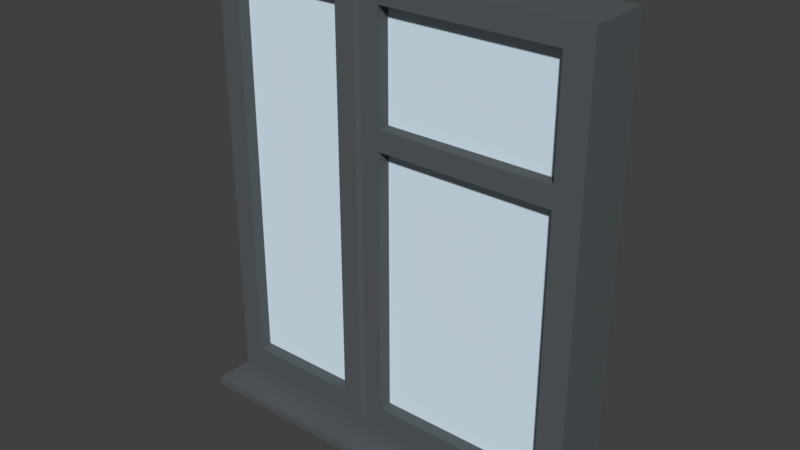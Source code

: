 # Source: FENSTER_02B.blend  (saved by Blender 2.79.0; exported with 4.5.12 LTS)
import bpy
from mathutils import Matrix  # noqa: F401  (used for matrix-valued properties, if any)

bpy.ops.wm.read_factory_settings(use_empty=True)
scene = bpy.context.scene
scene.name = 'Scene'

# ---- collections
col_collection_1 = bpy.data.collections.new('Collection 1'); scene.collection.children.link(col_collection_1)

# ---- materials (node trees are filled in below, after node groups)
mat_material_015 = bpy.data.materials.new('Material.015')
mat_material_015.alpha_threshold = 0.0
mat_material_015.use_transparent_shadow = False
mat_material_015.diffuse_color = (0.09607, 0.1092, 0.1154, 1.0)
mat_material_015.roughness = 0.5
mat_untitled_003 = bpy.data.materials.new('Untitled.003')
mat_untitled_003.alpha_threshold = 0.0
mat_untitled_003.use_transparent_shadow = False
mat_untitled_003.diffuse_color = (0.7379, 0.8879, 1.0, 1.0)
mat_untitled_003.roughness = 0.5
mat_untitled_003.specular_intensity = 0.8
mat_material_024 = bpy.data.materials.new('Material.024')
mat_material_024.alpha_threshold = 0.0
mat_material_024.use_transparent_shadow = False
mat_material_024.diffuse_color = (0.5935, 0.5935, 0.5935, 1.0)
mat_material_024.roughness = 0.5
mat_material_020 = bpy.data.materials.new('Material.020')
mat_material_020.alpha_threshold = 0.0
mat_material_020.use_transparent_shadow = False
mat_material_020.diffuse_color = (0.8, 0.5212, 0.02709, 1.0)
mat_material_020.roughness = 0.5
mat_material_019 = bpy.data.materials.new('Material.019')
mat_material_019.alpha_threshold = 0.0
mat_material_019.use_transparent_shadow = False
mat_material_019.diffuse_color = (0.6632, 0.7604, 0.8, 1.0)
mat_material_019.roughness = 0.5
mat_material_018 = bpy.data.materials.new('Material.018')
mat_material_018.alpha_threshold = 0.0
mat_material_018.use_transparent_shadow = False
mat_material_018.diffuse_color = (0.7379, 0.8879, 1.0, 1.0)
mat_material_018.roughness = 0.5
mat_material_018.specular_intensity = 0.8

# ---- material node trees

# ---- world
world_world = bpy.data.worlds.new('World'); scene.world = world_world
world_world.color = (0.05088, 0.05088, 0.05088)
world_world.use_sun_shadow = False
world_world.sun_shadow_jitter_overblur = 0.0
world_world.cycles.sampling_method = 'MANUAL'

# ---- meshes
me_plane_003 = bpy.data.meshes.new('Plane.003')
me_plane_003.from_pydata([(-12.62, -3.789, -5.901), (-12.6, -3.789, 6.352), (-12.62, -2.033, -5.901), (-12.6, -2.033, 6.352), (-1.938, -3.789, -5.92), (-1.917, -3.789, 6.334), (-1.938, -2.033, -5.92), (-1.917, -2.033, 6.334), (-11.99, -2.033, -5.902), (-11.97, -2.033, 6.351), (-11.99, -3.789, -5.902), (-11.97, -3.789, 6.351), (-8.724, -2.033, 6.346), (-8.745, -3.789, -5.908), (-8.745, -2.033, -5.908), (-8.724, -3.789, 6.346), (-7.433, -2.033, 6.343), (-7.454, -3.789, -5.91), (-7.454, -2.033, -5.91), (-7.433, -3.789, 6.343), (-2.637, -2.033, 6.335), (-2.659, -3.789, -5.918), (-2.659, -2.033, -5.918), (-2.637, -3.789, 6.335), (-12.6, -3.789, 5.733), (-12.6, -2.033, 5.733), (-1.918, -2.033, 5.714), (-1.918, -3.789, 5.714), (-11.97, -3.789, 5.731), (-11.97, -2.033, 5.731), (-8.725, -3.789, 5.726), (-8.725, -2.033, 5.726), (-7.434, -3.789, 5.724), (-7.434, -2.033, 5.724), (-2.638, -3.789, 5.715), (-2.638, -2.033, 5.715), (-12.62, -2.033, -5.183), (-1.937, -2.033, -5.202), (-1.937, -3.789, -5.202), (-11.99, -3.789, -5.184), (-11.99, -2.033, -5.184), (-8.744, -3.789, -5.19), (-8.744, -2.033, -5.19), (-7.453, -3.789, -5.192), (-7.453, -2.033, -5.192), (-2.657, -3.789, -5.2), (-2.657, -2.033, -5.2), (-12.62, -3.789, -5.183), (-12.61, -3.789, 2.771), (-12.61, -2.033, 2.771), (-1.923, -2.033, 2.752), (-1.923, -3.789, 2.752), (-11.98, -3.789, 2.77), (-11.98, -2.033, 2.77), (-8.73, -3.789, 2.764), (-8.73, -2.033, 2.764), (-7.439, -3.789, 2.762), (-7.439, -2.033, 2.762), (-2.644, -3.789, 2.753), (-2.644, -2.033, 2.753), (-12.61, -2.033, 2.202), (-1.924, -2.033, 2.184), (-1.924, -3.789, 2.184), (-11.98, -3.789, 2.201), (-11.98, -2.033, 2.201), (-8.731, -3.789, 2.195), (-8.731, -2.033, 2.195), (-7.44, -3.789, 2.193), (-7.44, -2.033, 2.193), (-2.645, -3.789, 2.185), (-2.645, -2.033, 2.185), (-12.61, -3.789, 2.202), (-8.089, -2.163, -5.909), (-8.068, -3.659, 6.345), (-8.068, -2.163, 6.345), (-8.089, -3.659, -5.909), (-8.069, -2.163, 5.725), (-8.069, -3.659, 5.725), (-8.088, -3.659, -5.191), (-8.088, -2.163, -5.191), (-8.074, -3.659, 2.763), (-8.074, -2.163, 2.763), (-8.075, -2.163, 2.194), (-8.075, -3.659, 2.194), (-8.165, -2.033, -5.909), (-8.144, -3.789, 6.345), (-8.145, -3.789, 5.725), (-8.164, -3.789, -5.191), (-8.15, -3.789, 2.763), (-8.151, -3.789, 2.194), (-8.144, -2.033, 6.345), (-8.165, -3.789, -5.909), (-8.145, -2.033, 5.725), (-8.164, -2.033, -5.191), (-8.15, -2.033, 2.763), (-8.151, -2.033, 2.194), (-7.996, -2.033, 6.344), (-8.017, -3.789, -5.909), (-7.997, -2.033, 5.725), (-8.016, -2.033, -5.191), (-8.002, -2.033, 2.763), (-8.003, -2.033, 2.194), (-8.017, -2.033, -5.909), (-7.996, -3.789, 6.344), (-7.997, -3.789, 5.725), (-8.016, -3.789, -5.191), (-8.002, -3.789, 2.763), (-8.003, -3.789, 2.194), (-12.62, -2.033, -6.114), (-12.62, -3.789, -6.114), (-12.0, -2.033, -6.115), (-1.939, -3.789, -6.133), (-1.939, -2.033, -6.133), (-2.659, -3.789, -6.131), (-8.746, -2.033, -6.121), (-12.0, -3.789, -6.115), (-8.746, -3.789, -6.121), (-8.166, -2.033, -6.122), (-8.018, -3.789, -6.122), (-7.455, -3.789, -6.123), (-2.659, -2.033, -6.131), (-7.455, -2.033, -6.123), (-8.018, -2.033, -6.122), (-8.089, -2.163, -6.122), (-8.166, -3.789, -6.122), (-8.089, -3.659, -6.122), (-2.659, -4.88, -5.918), (-1.938, -4.88, -5.92), (-12.62, -4.88, -5.901), (-12.0, -4.88, -5.902), (-8.746, -4.88, -5.908), (-8.017, -4.88, -5.909), (-7.455, -4.88, -5.91), (-8.746, -4.88, -6.121), (-12.0, -4.88, -6.115), (-1.939, -4.88, -6.133), (-8.018, -4.88, -6.122), (-8.089, -4.88, -5.909), (-8.09, -4.88, -6.122), (-8.166, -4.88, -5.909), (-2.659, -4.88, -6.131), (-12.62, -4.88, -6.114), (-7.455, -4.88, -6.123), (-8.166, -4.88, -6.122), (-8.738, -3.789, -1.497), (-8.738, -2.033, -1.497), (-7.447, -3.789, -1.499), (-7.447, -2.033, -1.499), (-8.081, -3.659, -1.498), (-8.081, -2.163, -1.498), (-8.158, -2.033, -1.498), (-8.158, -3.789, -1.498), (-8.01, -3.789, -1.498), (-8.01, -2.033, -1.498), (-8.741, -3.789, -3.344), (-8.741, -2.033, -3.344), (-7.45, -3.789, -3.346), (-7.45, -2.033, -3.346), (-8.085, -3.659, -3.345), (-8.085, -2.163, -3.345), (-8.161, -2.033, -3.345), (-8.161, -3.789, -3.345), (-8.013, -3.789, -3.345), (-8.013, -2.033, -3.345), (-8.739, -3.789, -2.42), (-8.739, -2.033, -2.42), (-7.448, -3.789, -2.423), (-7.448, -2.033, -2.423), (-8.083, -3.659, -2.421), (-8.083, -2.163, -2.421), (-8.159, -2.033, -2.421), (-8.159, -3.789, -2.421), (-8.011, -3.789, -2.422), (-8.011, -2.033, -2.422), (-8.352, -1.697, -1.959), (-8.545, -1.697, -1.959), (-8.353, -1.697, -2.421), (-8.546, -1.697, -2.421), (-7.808, -2.033, 6.344), (-7.621, -2.033, 6.344), (-7.83, -3.789, -5.909), (-7.642, -3.789, -5.91), (-7.809, -2.033, 5.724), (-7.622, -2.033, 5.724), (-7.828, -2.033, -5.191), (-7.641, -2.033, -5.192), (-7.814, -2.033, 2.762), (-7.627, -2.033, 2.762), (-7.815, -2.033, 2.194), (-7.628, -2.033, 2.194), (-7.642, -2.033, -5.91), (-7.83, -2.033, -5.909), (-7.621, -3.789, 6.344), (-7.808, -3.789, 6.344), (-7.622, -3.789, 5.724), (-7.809, -3.789, 5.724), (-7.641, -3.789, -5.192), (-7.828, -3.789, -5.191), (-7.627, -3.789, 2.762), (-7.814, -3.789, 2.762), (-7.628, -3.789, 2.194), (-7.815, -3.789, 2.194), (-7.83, -3.789, -6.122), (-7.642, -3.789, -6.123), (-7.642, -2.033, -6.123), (-7.83, -2.033, -6.122), (-7.83, -4.88, -5.909), (-7.642, -4.88, -5.91), (-7.83, -4.88, -6.122), (-7.643, -4.88, -6.123), (-7.634, -3.789, -1.499), (-7.822, -3.789, -1.499), (-7.822, -2.033, -1.499), (-7.634, -2.033, -1.499), (-7.825, -2.033, -3.345), (-7.638, -2.033, -3.345), (-7.638, -3.789, -3.345), (-7.825, -3.789, -3.345), (-7.635, -1.697, -1.961), (-7.823, -1.697, -1.96), (-7.636, -3.789, -2.422), (-7.824, -3.789, -2.422), (-8.359, -2.033, -5.909), (-8.552, -2.033, -5.908), (-8.337, -3.789, 6.345), (-8.531, -3.789, 6.345), (-8.338, -3.789, 5.725), (-8.532, -3.789, 5.725), (-8.357, -3.789, -5.191), (-8.551, -3.789, -5.19), (-8.344, -3.789, 2.763), (-8.537, -3.789, 2.764), (-8.345, -3.789, 2.195), (-8.538, -3.789, 2.195), (-8.531, -2.033, 6.345), (-8.337, -2.033, 6.345), (-8.552, -3.789, -5.908), (-8.359, -3.789, -5.909), (-8.532, -2.033, 5.725), (-8.338, -2.033, 5.725), (-8.551, -2.033, -5.19), (-8.357, -2.033, -5.191), (-8.537, -2.033, 2.764), (-8.344, -2.033, 2.763), (-8.538, -2.033, 2.195), (-8.345, -2.033, 2.195), (-8.359, -2.033, -6.122), (-8.552, -2.033, -6.121), (-8.552, -3.789, -6.121), (-8.359, -3.789, -6.122), (-8.552, -4.88, -5.908), (-8.359, -4.88, -5.909), (-8.553, -4.88, -6.121), (-8.359, -4.88, -6.122), (-8.544, -2.033, -1.498), (-8.351, -2.033, -1.498), (-8.351, -3.789, -1.498), (-8.544, -3.789, -1.498), (-8.354, -3.789, -3.344), (-8.548, -3.789, -3.344), (-8.548, -2.033, -3.344), (-8.354, -2.033, -3.344), (-8.353, -3.789, -2.421), (-8.546, -3.789, -2.421), (-7.636, -1.697, -2.422), (-7.824, -1.697, -2.422), (-8.738, -3.789, -1.959), (-8.738, -2.033, -1.959), (-7.447, -3.789, -1.961), (-7.447, -2.033, -1.961), (-8.082, -3.659, -1.96), (-8.082, -2.163, -1.96), (-8.158, -2.033, -1.96), (-8.158, -3.789, -1.96), (-8.01, -3.789, -1.96), (-8.01, -2.033, -1.96), (-7.635, -3.789, -1.961), (-7.823, -3.789, -1.96), (-8.352, -3.789, -1.959), (-8.545, -3.789, -1.959), (-8.351, -1.918, -1.498), (-8.158, -1.918, -1.498), (-7.634, -1.918, -1.499), (-7.447, -1.918, -1.499), (-8.739, -1.918, -2.42), (-8.741, -1.918, -3.344), (-7.448, -1.918, -2.423), (-7.45, -1.918, -3.346), (-8.159, -1.918, -2.421), (-8.161, -1.918, -3.345), (-8.011, -1.918, -2.422), (-8.013, -1.918, -3.345), (-7.638, -1.918, -3.345), (-8.354, -1.918, -3.344), (-8.738, -1.918, -1.959), (-7.447, -1.918, -1.961), (-8.158, -1.918, -1.96), (-8.01, -1.918, -1.96), (-7.636, -1.918, -2.422), (-8.353, -1.918, -2.421), (-8.01, -1.918, -1.498), (-7.822, -1.918, -1.499), (-7.825, -1.918, -3.345), (-7.824, -1.918, -2.422), (-7.823, -1.918, -1.96), (-7.635, -1.918, -1.961), (-8.738, -1.918, -1.497), (-8.544, -1.918, -1.498), (-8.548, -1.918, -3.344), (-8.546, -1.918, -2.421), (-8.545, -1.918, -1.959), (-8.352, -1.918, -1.959), (-7.824, -1.555, -2.422), (-7.636, -1.555, -2.422), (-7.823, -1.555, -1.96), (-7.635, -1.555, -1.961), (-8.546, -1.555, -2.421), (-8.353, -1.555, -2.421), (-8.545, -1.555, -1.959), (-8.352, -1.555, -1.959), (-7.825, -1.697, -3.362), (-7.638, -1.697, -3.362), (-8.548, -1.697, -3.36), (-8.354, -1.697, -3.361), (-7.825, -1.555, -3.362), (-7.638, -1.555, -3.362), (-8.548, -1.555, -3.36), (-8.354, -1.555, -3.361)], [], [(24, 1, 3, 25), (35, 20, 7, 26), (28, 11, 1, 24), (72, 102, 122, 123), (9, 3, 1, 11), (12, 9, 11, 15), (30, 15, 11, 28), (25, 3, 9, 29), (227, 225, 15, 30), (234, 12, 15, 225), (22, 6, 112, 120), (29, 9, 12, 31), (20, 16, 19, 23), (34, 23, 19, 32), (0, 109, 141, 128), (183, 179, 16, 33), (27, 5, 23, 34), (7, 20, 23, 5), (33, 16, 20, 35), (41, 42, 40, 39), (51, 27, 34, 58), (187, 183, 33, 57), (52, 53, 29, 28), (45, 46, 44, 43), (231, 227, 30, 54), (49, 25, 29, 53), (58, 59, 57, 56), (52, 28, 24, 48), (59, 35, 26, 50), (48, 24, 25, 49), (0, 47, 36, 2), (22, 46, 37, 6), (10, 39, 47, 0), (13, 41, 39, 10), (2, 36, 40, 8), (236, 229, 41, 13), (8, 40, 42, 14), (21, 45, 43, 17), (190, 185, 44, 18), (4, 38, 45, 21), (18, 44, 46, 22), (71, 48, 49, 60), (70, 59, 50, 61), (63, 52, 48, 71), (56, 57, 33, 32), (60, 49, 53, 64), (233, 231, 54, 65), (45, 69, 70, 46), (69, 58, 56, 67), (189, 187, 57, 68), (62, 51, 58, 69), (68, 57, 59, 70), (39, 40, 64, 63), (38, 62, 69, 45), (213, 189, 68, 147), (53, 52, 63, 64), (144, 65, 66, 145), (257, 233, 65, 144), (36, 60, 64, 40), (146, 147, 68, 67), (39, 63, 71, 47), (46, 70, 61, 37), (47, 71, 60, 36), (68, 70, 69, 67), (29, 31, 30, 28), (54, 30, 31, 55), (65, 54, 55, 66), (33, 35, 34, 32), (58, 34, 35, 59), (21, 17, 132, 126), (84, 72, 123, 117), (222, 84, 117, 246), (111, 4, 127, 135), (111, 112, 6, 4), (6, 37, 38, 4), (115, 116, 133, 134), (4, 21, 126, 127), (152, 107, 83, 148), (150, 95, 82, 149), (95, 94, 81, 82), (107, 106, 80, 83), (84, 93, 79, 72), (97, 105, 78, 75), (106, 104, 77, 80), (94, 92, 76, 81), (92, 90, 74, 76), (96, 74, 73, 103), (104, 103, 73, 77), (239, 235, 90, 92), (243, 239, 92, 94), (222, 241, 93, 84), (245, 243, 94, 95), (255, 245, 95, 150), (148, 83, 89, 151), (83, 80, 88, 89), (75, 78, 87, 91), (80, 77, 86, 88), (74, 90, 85, 73), (77, 73, 85, 86), (195, 193, 103, 104), (178, 96, 103, 193), (199, 195, 104, 106), (180, 197, 105, 97), (201, 199, 106, 107), (211, 201, 107, 152), (149, 82, 101, 153), (82, 81, 100, 101), (72, 79, 99, 102), (81, 76, 98, 100), (76, 74, 96, 98), (120, 112, 111, 113), (108, 110, 115, 109), (110, 114, 116, 115), (204, 121, 119, 203), (121, 120, 113, 119), (37, 61, 62, 38), (117, 123, 125, 124), (246, 117, 124, 249), (123, 122, 118, 125), (190, 18, 121, 204), (8, 14, 114, 110), (0, 2, 108, 109), (109, 115, 134, 141), (13, 10, 129, 130), (61, 50, 51, 62), (97, 75, 137, 131), (18, 22, 120, 121), (2, 8, 110, 108), (126, 132, 142, 140), (127, 126, 140, 135), (130, 129, 134, 133), (50, 26, 27, 51), (131, 137, 138, 136), (129, 128, 141, 134), (137, 139, 143, 138), (206, 131, 136, 208), (250, 130, 133, 252), (124, 125, 138, 143), (203, 119, 142, 209), (10, 0, 128, 129), (5, 27, 26, 7), (75, 91, 139, 137), (180, 97, 131, 206), (236, 13, 130, 250), (249, 124, 143, 253), (119, 113, 140, 142), (125, 118, 136, 138), (113, 111, 135, 140), (160, 261, 293, 289), (271, 149, 153, 275), (277, 211, 152, 274), (270, 148, 151, 273), (272, 150, 149, 271), (274, 152, 148, 270), (268, 269, 147, 146), (279, 257, 144, 266), (266, 144, 145, 267), (185, 215, 157, 44), (41, 154, 155, 42), (229, 259, 154, 41), (43, 44, 157, 156), (105, 162, 158, 78), (93, 160, 159, 79), (241, 261, 160, 93), (78, 158, 161, 87), (197, 217, 162, 105), (79, 159, 163, 99), (153, 212, 301, 300), (275, 153, 300, 297), (154, 164, 165, 155), (259, 263, 164, 154), (156, 157, 167, 166), (162, 172, 168, 158), (160, 170, 169, 159), (158, 168, 171, 161), (217, 221, 172, 162), (159, 169, 173, 163), (261, 260, 308, 293), (155, 165, 284, 285), (165, 267, 294, 284), (260, 155, 285, 308), (255, 150, 281, 280), (156, 166, 220, 216), (216, 220, 221, 217), (43, 156, 216, 196), (196, 216, 217, 197), (99, 163, 214, 184), (184, 214, 215, 185), (268, 146, 210, 276), (276, 210, 211, 277), (17, 181, 207, 132), (181, 180, 206, 207), (118, 202, 208, 136), (202, 203, 209, 208), (132, 207, 209, 142), (207, 206, 208, 209), (102, 191, 205, 122), (191, 190, 204, 205), (122, 205, 202, 118), (205, 204, 203, 202), (146, 67, 200, 210), (210, 200, 201, 211), (67, 56, 198, 200), (200, 198, 199, 201), (17, 43, 196, 181), (181, 196, 197, 180), (56, 32, 194, 198), (198, 194, 195, 199), (16, 179, 192, 19), (179, 178, 193, 192), (32, 19, 192, 194), (194, 192, 193, 195), (153, 101, 188, 212), (212, 188, 189, 213), (101, 100, 186, 188), (188, 186, 187, 189), (102, 99, 184, 191), (191, 184, 185, 190), (100, 98, 182, 186), (186, 182, 183, 187), (98, 96, 178, 182), (182, 178, 179, 183), (150, 272, 296, 281), (161, 171, 262, 258), (258, 262, 263, 259), (42, 155, 260, 240), (240, 260, 261, 241), (87, 161, 258, 228), (228, 258, 259, 229), (273, 151, 256, 278), (278, 256, 257, 279), (157, 215, 292, 287), (116, 248, 252, 133), (248, 249, 253, 252), (91, 237, 251, 139), (237, 236, 250, 251), (139, 251, 253, 143), (251, 250, 252, 253), (114, 247, 248, 116), (247, 246, 249, 248), (145, 66, 244, 254), (254, 244, 245, 255), (66, 55, 242, 244), (244, 242, 243, 245), (14, 42, 240, 223), (223, 240, 241, 222), (55, 31, 238, 242), (242, 238, 239, 243), (31, 12, 234, 238), (238, 234, 235, 239), (14, 223, 247, 114), (223, 222, 246, 247), (151, 89, 232, 256), (256, 232, 233, 257), (89, 88, 230, 232), (232, 230, 231, 233), (91, 87, 228, 237), (237, 228, 229, 236), (88, 86, 226, 230), (230, 226, 227, 231), (90, 235, 224, 85), (235, 234, 225, 224), (86, 85, 224, 226), (226, 224, 225, 227), (163, 173, 290, 291), (173, 275, 297, 290), (147, 269, 295, 283), (254, 255, 280, 307), (262, 278, 279, 263), (171, 273, 278, 262), (220, 276, 277, 221), (166, 268, 276, 220), (145, 254, 307, 306), (267, 145, 306, 294), (164, 266, 267, 165), (263, 279, 266, 164), (166, 167, 269, 268), (172, 274, 270, 168), (170, 272, 271, 169), (168, 270, 273, 171), (221, 277, 274, 172), (169, 271, 275, 173), (311, 280, 281, 296), (305, 282, 283, 295), (292, 298, 286, 287), (293, 299, 288, 289), (291, 290, 303, 302), (302, 303, 298, 292), (297, 300, 301, 304), (304, 301, 282, 305), (285, 284, 309, 308), (308, 309, 299, 293), (294, 306, 307, 310), (310, 307, 280, 311), (311, 299, 176, 174), (309, 310, 175, 177), (284, 294, 310, 309), (290, 297, 304, 303), (298, 305, 295, 286), (299, 311, 296, 288), (269, 167, 286, 295), (212, 213, 282, 301), (167, 157, 287, 286), (214, 163, 291, 302), (215, 214, 302, 292), (272, 170, 288, 296), (213, 147, 283, 282), (170, 160, 289, 288), (219, 218, 315, 314), (265, 219, 314, 312), (175, 174, 319, 318), (310, 311, 174, 175), (298, 303, 265, 264), (304, 305, 218, 219), (299, 309, 177, 176), (303, 304, 219, 265), (305, 298, 264, 218), (316, 318, 319, 317), (312, 314, 315, 313), (218, 264, 313, 315), (177, 175, 318, 316), (174, 176, 317, 319), (265, 312, 324, 320), (312, 313, 325, 324), (176, 177, 322, 323), (313, 264, 321, 325), (316, 317, 327, 326), (177, 316, 326, 322), (264, 265, 320, 321), (317, 176, 323, 327)])
me_plane_003.polygons.foreach_set('material_index', [0, 0, 0, 0, 0, 0, 0, 0, 0, 0, 0, 0, 0, 0, 0, 0, 0, 0, 0, 0, 0, 0, 0, 0, 0, 0, 0, 0, 0, 0, 0, 0, 0, 0, 0, 0, 0, 0, 0, 0, 0, 0, 0, 0, 0, 0, 0, 0, 0, 0, 0, 0, 0, 0, 0, 0, 0, 0, 0, 0, 0, 0, 0, 0, 0, 0, 0, 0, 0, 0, 0, 0, 0, 0, 0, 0, 0, 0, 0, 0, 0, 0, 0, 0, 0, 0, 0, 0, 0, 0, 0, 0, 0, 0, 0, 0, 0, 0, 0, 0, 0, 0, 0, 0, 0, 0, 0, 0, 0, 0, 0, 0, 0, 0, 0, 0, 0, 0, 0, 0, 0, 0, 0, 0, 0, 0, 0, 0, 0, 0, 0, 0, 0, 0, 0, 0, 0, 0, 0, 0, 0, 0, 0, 0, 0, 0, 0, 0, 2, 0, 0, 0, 0, 0, 0, 0, 0, 0, 0, 0, 0, 0, 0, 0, 0, 0, 0, 2, 2, 0, 0, 0, 0, 0, 0, 0, 0, 2, 2, 2, 2, 2, 0, 0, 0, 0, 0, 0, 0, 0, 0, 0, 0, 0, 0, 0, 0, 0, 0, 0, 0, 0, 0, 0, 0, 0, 0, 0, 0, 0, 0, 0, 0, 0, 0, 0, 0, 0, 0, 0, 0, 0, 2, 0, 0, 0, 0, 0, 0, 0, 0, 2, 0, 0, 0, 0, 0, 0, 0, 0, 0, 0, 0, 0, 0, 0, 0, 0, 0, 0, 0, 0, 0, 0, 0, 0, 0, 0, 0, 0, 0, 0, 0, 0, 2, 2, 2, 2, 0, 0, 0, 0, 2, 2, 0, 0, 0, 0, 0, 0, 0, 0, 2, 2, 2, 2, 2, 2, 2, 2, 2, 2, 2, 2, 2, 2, 2, 2, 2, 2, 2, 2, 2, 2, 2, 2, 2, 2, 2, 2, 2, 2, 2, 2, 2, 2, 2, 2, 2, 2, 2, 2, 2, 2, 2, 2, 2, 2, 2, 2])
me_plane_003.materials.append(mat_material_015)
me_plane_003.materials.append(mat_untitled_003)
me_plane_003.materials.append(mat_material_024)
me_plane_003.use_remesh_preserve_volume = False
me_plane_003.use_remesh_preserve_attributes = False
me_plane_003.use_mirror_vertex_groups = False
me_plane_003.update()
me_cube_002 = bpy.data.meshes.new('Cube.002')
me_cube_002.from_pydata([(-4.284, -0.9331, -0.9342), (-4.284, -0.9331, 0.9793), (-4.284, -0.5886, -0.9342), (-4.284, -0.5886, 0.9793), (-1.929, -0.9331, -0.9342), (-1.929, -0.9331, 0.9793), (-1.929, -0.5886, -0.9342), (-1.929, -0.5886, 0.9793)], [], [(0, 1, 3, 2), (2, 3, 7, 6), (6, 7, 5, 4), (4, 5, 1, 0), (2, 6, 4, 0), (7, 3, 1, 5)])
me_cube_002.polygons.foreach_set('material_index', [2, 2, 2, 2, 2, 2])
me_cube_002.materials.append(mat_material_020)
me_cube_002.materials.append(mat_material_019)
me_cube_002.materials.append(mat_material_018)
me_cube_002.use_remesh_preserve_volume = False
me_cube_002.use_remesh_preserve_attributes = False
me_cube_002.use_mirror_vertex_groups = False
me_cube_002.update()

# ---- objects
ob_og1___wand_1_001 = bpy.data.objects.new('OG1 - WAND 1.001', me_plane_003)
ob_cube = bpy.data.objects.new('Cube', me_cube_002)

# ---- transforms, parenting, visibility, modifiers, constraints
ob_og1___wand_1_001.location = (0.2297, 1.095, 1.713)
ob_og1___wand_1_001.rotation_euler = (0.0, -0.001745, 0.0)
ob_og1___wand_1_001.scale = (0.2593, 0.2593, 0.2593)
ob_og1___wand_1_001.lineart.crease_threshold = 0.0
ob_cube.location = (1.859, 0.3089, 1.776)
ob_cube.scale = (1.123, 0.112, 1.574)
ob_cube.lineart.crease_threshold = 0.0

# ---- collection membership
col_collection_1.objects.link(ob_og1___wand_1_001)
col_collection_1.objects.link(ob_cube)

# ---- scene / render settings (as saved in the file)
scene.frame_start = 1; scene.frame_end = 250; scene.frame_set(1)
scene.render.engine = 'BLENDER_EEVEE_NEXT'
scene.render.resolution_percentage = 50
scene.render.dither_intensity = 0.0
scene.cycles.use_denoising = False
scene.cycles.samples = 128
scene.cycles.sampling_pattern = 'TABULATED_SOBOL'
scene.cycles.use_adaptive_sampling = False
scene.cycles.use_light_tree = False
scene.cycles.blur_glossy = 0.0
scene.cycles.sample_clamp_indirect = 0.0
scene.view_settings.view_transform = 'Standard'
bpy.context.view_layer.update()

# ---- added for rendering (the .blend has no active camera and no usable light): camera, sun
cam_auto = bpy.data.cameras.new('AutoCamera')
cam_auto.lens = 50.0
cam_auto.sensor_width = 36.0
cam_auto.clip_end = 1000.0
ob_auto_camera = bpy.data.objects.new('AutoCamera', cam_auto)
scene.collection.objects.link(ob_auto_camera)
ob_auto_camera.location = (2.37715, -4.5791, 4.96434)
ob_auto_camera.rotation_euler = (1.09748, -7.21219e-08, 0.694738)
scene.camera = ob_auto_camera
light_auto_sun = bpy.data.lights.new('AutoSun', 'SUN')
light_auto_sun.energy = 3.0
light_auto_sun.angle = 0.0523599
ob_auto_sun = bpy.data.objects.new('AutoSun', light_auto_sun)
scene.collection.objects.link(ob_auto_sun)
ob_auto_sun.rotation_euler = (0.872665, 0.174533, 0.523599)
bpy.context.view_layer.update()
